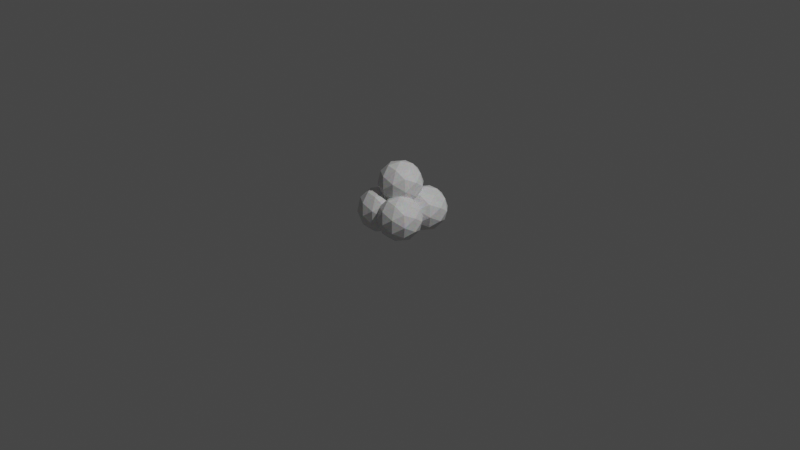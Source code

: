 # Source: SnowballPile.blend  (saved by Blender 3.3.6; exported with 4.5.12 LTS)
import bpy
from mathutils import Matrix  # noqa: F401  (used for matrix-valued properties, if any)

bpy.ops.wm.read_factory_settings(use_empty=True)
scene = bpy.context.scene
scene.name = 'Scene'

# ---- collections
col_collection = bpy.data.collections.new('Collection'); scene.collection.children.link(col_collection)

# ---- materials (node trees are filled in below, after node groups)
mat_snow_001 = bpy.data.materials.new('Snow.001')
mat_snow_001.use_transparent_shadow = False

# ---- material node trees
mat_snow_001.use_nodes = True; mat_snow_001.node_tree.nodes.clear()
_N = mat_snow_001.node_tree.nodes; _L = mat_snow_001.node_tree.links
n0 = _N.new('ShaderNodeBsdfPrincipled'); n0.name = 'Principled BSDF'; n0.location = (93, 371)
n0.distribution = 'GGX'
n0.subsurface_method = 'RANDOM_WALK_SKIN'
n0.inputs[3].default_value = 1.45
n0.inputs[27].default_value = (0.0, 0.0, 0.0, 1.0)
n0.inputs[28].default_value = 1.0
n1 = _N.new('ShaderNodeOutputMaterial'); n1.name = 'Material Output'; n1.location = (383, 371)
n2 = _N.new('ShaderNodeMix'); n2.name = 'Mix'; n2.location = (-155, 364)
n2.data_type = 'RGBA'
n2.inputs[7].default_value = (1.0, 1.0, 1.0, 1.0)
n3 = _N.new('ShaderNodeTexNoise'); n3.name = 'Noise Texture'; n3.location = (-347, 320)
n3.inputs[4].default_value = 0.52
n3.inputs[8].default_value = 7.6
_L.new(n0.outputs[0], n1.inputs[0])
_L.new(n3.outputs[1], n2.inputs[6])
_L.new(n2.outputs[2], n0.inputs[0])
n1.is_active_output = True

# ---- world
world_world = bpy.data.worlds.new('World'); scene.world = world_world
world_world.use_nodes = True; world_world.node_tree.nodes.clear()
_N = world_world.node_tree.nodes; _L = world_world.node_tree.links
n0 = _N.new('ShaderNodeOutputWorld'); n0.name = 'World Output'; n0.location = (300, 300)
n1 = _N.new('ShaderNodeBackground'); n1.name = 'Background'; n1.location = (10, 300)
n1.inputs[0].default_value = (0.05088, 0.05088, 0.05088, 1.0)
_L.new(n1.outputs[0], n0.inputs[0])
n0.is_active_output = True
world_world.color = (0.05088, 0.05088, 0.05088)
world_world.use_sun_shadow = False
world_world.sun_shadow_jitter_overblur = 0.0

# ---- cameras
cam_camera = bpy.data.cameras.new('Camera')
cam_camera.clip_end = 100.0
cam_camera.ortho_scale = 7.314

# ---- lights
light_light = bpy.data.lights.new('Light', 'POINT')
light_light.transmission_factor = 0.0
light_light.energy = 1000.0
light_light.shadow_soft_size = 0.1
light_light.shadow_maximum_resolution = 0.006
light_light.use_absolute_resolution = True

# ---- meshes
me_icosphere_013 = bpy.data.meshes.new('Icosphere.013')
me_icosphere_013.from_pydata([(0.02465, -0.2535, 0.02068), (-0.2683, -0.2535, 0.02068), (-0.146, -0.08324, 0.3031), (0.1975, -0.1214, 0.1463), (0.02687, 0.04882, 0.4287), (0.1975, 0.2345, 0.1463), (-0.3905, 0.2345, 0.2239), (-0.04138, -0.1214, 0.2239), (-0.3343, -0.1214, 0.2239), (-0.212, 0.04882, 0.5063), (-0.3597, 0.04882, 0.3031), (-0.5381, 0.2345, 0.02068), (-0.4819, -0.1214, 0.02068), (-0.3343, -0.1214, -0.1825), (-0.3905, 0.2345, -0.1825), (-0.04138, -0.1214, -0.1825), (-0.04138, 0.2345, -0.1825), (0.1975, 0.2345, -0.1049), (-0.1516, 0.2345, -0.1049), (0.1975, -0.1214, -0.1049), (0.09068, 0.4482, 0.2239), (-0.07998, 0.2625, 0.5063), (0.09068, 0.09226, 0.2239), (-0.2584, 0.4482, 0.2239), (-0.4411, 0.09226, 0.1463), (-0.1482, 0.4482, 0.1463), (-0.3189, 0.2625, 0.4287), (-0.4973, 0.4482, 0.1463), (-0.4411, 0.09226, -0.1049), (-0.1482, 0.4482, -0.1049), (-0.4973, 0.4482, -0.1049), (-0.2022, 0.09226, -0.1825), (0.09068, 0.4482, -0.1825), (0.09068, 0.09226, -0.1825), (-0.2584, 0.4482, -0.1825), (0.06767, 0.2625, 0.3031), (0.2383, 0.09225, 0.02068), (0.2383, 0.4481, 0.02068), (-0.3245, 0.5802, 0.02068), (0.02465, 0.5802, 0.02068), (-0.146, 0.3946, 0.3031), (-0.1848, -0.04756, 0.4226), (-0.01416, -0.2178, 0.1401), (-0.3071, -0.2178, 0.1401), (0.1263, -0.2178, 0.0945), (-0.0444, -0.04756, 0.3769), (-0.1667, -0.2178, 0.0945), (0.08745, -0.1402, 0.214), (0.08745, 0.2157, 0.214), (-0.08321, 0.03006, 0.4964), (-0.2055, -0.1402, 0.214), (0.2279, -0.1402, 0.02068), (0.2279, 0.2157, 0.02068), (0.05722, 0.03006, 0.3031), (0.1263, -0.2178, -0.05314), (-0.1667, -0.2178, -0.05314), (-0.1009, -0.2178, 0.02068), (-0.45, 0.1381, 0.02068), (-0.3939, -0.2178, 0.02068), (-0.2716, -0.04756, 0.3031), (-0.4889, 0.2157, 0.1401), (-0.3104, 0.03006, 0.4226), (-0.4327, -0.1402, 0.1401), (-0.01416, -0.2178, -0.09877), (-0.3071, -0.2178, -0.09877), (-0.1398, 0.2157, -0.09877), (-0.4889, 0.2157, -0.09877), (-0.4327, -0.1402, -0.09877), (0.08745, 0.2157, -0.1726), (-0.2617, 0.2157, -0.1726), (0.08745, -0.1402, -0.1726), (-0.2055, -0.1402, -0.1726), (0.2519, -0.01459, 0.0945), (0.2519, 0.3413, 0.0945), (0.0812, 0.1557, 0.3769), (0.2519, 0.3413, -0.05314), (0.2519, -0.01459, -0.05314), (0.0812, 0.1557, 0.2293), (0.02465, -0.01459, 0.2596), (-0.3245, 0.3413, 0.2596), (-0.146, 0.1557, 0.542), (0.02465, 0.3413, 0.2596), (0.1651, -0.01459, 0.214), (-0.005583, 0.1557, 0.4964), (0.1651, 0.3413, 0.214), (-0.5517, 0.3413, 0.0945), (-0.3732, 0.1557, 0.3769), (-0.4955, -0.01459, 0.0945), (-0.2864, 0.1557, 0.4964), (-0.4649, 0.3413, 0.214), (-0.4087, -0.01459, 0.214), (-0.1158, -0.01459, -0.1726), (-0.4087, -0.01459, -0.1726), (-0.1158, 0.3413, -0.1726), (-0.4649, 0.3413, -0.1726), (-0.3732, 0.1557, 0.2293), (-0.5517, 0.3413, -0.05314), (-0.4955, -0.01459, -0.05314), (-0.184, 0.3413, -0.1726), (0.1651, 0.3413, -0.1726), (0.1651, -0.01459, -0.1726), (-0.1278, -0.01459, -0.1726), (0.02465, -0.01459, -0.2182), (0.02465, 0.3413, -0.2182), (-0.3245, 0.3413, -0.2182), (-0.2683, -0.01459, -0.2182), (0.1891, 0.4669, 0.1401), (0.1891, 0.111, 0.1401), (-0.16, 0.4669, 0.1401), (0.0184, 0.2813, 0.4226), (-0.3873, 0.4669, 0.214), (-0.03815, 0.4669, 0.214), (-0.2088, 0.2813, 0.4964), (-0.5277, 0.4669, 0.02068), (-0.3492, 0.2813, 0.3031), (-0.4715, 0.111, 0.02068), (-0.3873, 0.4669, -0.1726), (-0.03815, 0.111, -0.1726), (-0.03815, 0.4669, -0.1726), (-0.3311, 0.111, -0.1726), (-0.16, 0.4669, -0.09877), (0.1891, 0.111, -0.09877), (0.1891, 0.4669, -0.09877), (-0.1072, 0.3589, 0.4226), (0.06346, 0.5445, 0.1401), (-0.2856, 0.5445, 0.1401), (-0.1989, 0.5445, 0.02068), (-0.02041, 0.3589, 0.3031), (0.1502, 0.5445, 0.02068), (-0.07696, 0.5445, 0.0945), (-0.2476, 0.3589, 0.3769), (-0.4261, 0.5445, 0.0945), (-0.4261, 0.5445, -0.05314), (-0.07696, 0.5445, -0.05314), (0.06346, 0.5445, -0.09877), (-0.2856, 0.5445, -0.09877), (-0.1202, -0.1257, -0.1202), (-0.1254, -0.1374, -0.111), (-0.1212, -0.04278, -0.156), (-0.09204, -0.04867, 0.2171), (-0.04754, -0.04867, 0.2316), (-0.03288, -0.03876, 0.2377), (-0.005377, -0.01459, 0.2498), (-0.0444, -0.04756, 0.2328), (0.1012, 0.1653, 0.1401), (0.06882, 0.1697, 0.1566), (-0.1218, 0.128, -0.08573), (-0.09099, 0.1697, -0.06334), (0.03294, 0.1653, -0.1209), (0.06882, 0.1697, -0.1153), (0.1676, 0.1697, 0.02068), (0.1619, 0.1653, -0.0152), (0.1012, 0.1653, -0.09877), (0.1146, 0.1614, -0.08902), (0.1403, 0.1571, -0.06334), (0.1568, 0.1614, -0.03096), (-0.05189, 0.1614, -0.09877), (-0.0653, 0.1653, -0.08902), (0.01636, 0.1614, -0.1209), (-0.01952, 0.1571, -0.1153), (-0.1234, 0.09648, -0.1202), (-0.1182, 0.1083, -0.111), (-0.1176, 0.1195, -0.09877), (0.03294, 0.1653, 0.1623), (0.03039, 0.1647, 0.1623), (0.03136, 0.1641, 0.1635), (0.03852, 0.1557, 0.1706), (0.05898, 0.112, 0.2081), (0.05746, 0.09709, 0.2213), (0.1403, 0.1571, 0.1047), (0.1146, 0.1614, 0.1304), (0.1568, 0.1614, 0.07233), (0.1619, 0.1653, 0.05656), (-0.1225, 0.01361, -0.156), (-0.1227, 0.008286, -0.1581), (0.01458, 0.005548, 0.2523), (0.04224, 0.03931, 0.2412), (-0.1218, -0.01459, -0.1643), (-0.1209, -0.03746, -0.1581), (-0.1212, -0.04278, 0.1974), (-0.1211, -0.04256, 0.1975), (-0.1211, -0.04257, 0.1975), (-0.1202, -0.1257, 0.1615), (-0.1006, -0.04756, 0.211), (-0.1254, -0.1374, 0.1524), (-0.126, -0.1487, -0.09877), (-0.1218, -0.1571, -0.08573), (-0.1228, -0.1741, -0.04665), (-0.128, -0.1882, 0.02068), (-0.1215, -0.1833, -0.02031), (-0.1215, -0.1833, 0.06167), (-0.1228, -0.1741, 0.08802), (-0.1218, -0.1571, 0.1271), (-0.126, -0.1487, 0.1401), (-0.2592, -0.03272, 0.253), (-0.2745, -0.0247, 0.2562), (-0.2883, -0.01459, 0.2531), (-0.2878, -0.01509, 0.2532), (-0.3746, 0.1451, 0.1401), (-0.399, 0.1492, 0.1157), (-0.3448, 0.1087, 0.2055), (-0.3385, 0.1258, 0.1912), (-0.3654, 0.1457, 0.1468), (-0.3511, 0.1511, 0.1523), (-0.4333, 0.1402, -0.007069), (-0.399, 0.1492, -0.07432), (-0.2474, 0.1749, -0.1118), (-0.2416, 0.1756, -0.1109), (-0.2273, 0.181, -0.1054), (-0.2181, 0.1816, -0.09877), (-0.1937, 0.1775, -0.07432), (-0.3511, 0.1511, -0.1109), (-0.3453, 0.1518, -0.1118), (-0.3746, 0.1451, -0.09877), (-0.3654, 0.1457, -0.1054), (-0.4398, 0.1352, 0.02068), (-0.436, 0.1381, 0.001411), (-0.436, 0.1381, 0.03995), (-0.4333, 0.1402, 0.04843), (-0.3453, 0.1518, 0.1532), (-0.3175, 0.1584, 0.1532), (-0.32, 0.1557, 0.1561), (-0.3436, 0.09066, 0.214), (-0.3453, 0.09974, 0.209), (-0.3293, 0.03723, 0.2294), (-0.2249, -0.04756, 0.2389), (-0.1731, -0.05837, 0.2199), (-0.1523, -0.05415, 0.214), (-0.1301, -0.04756, 0.2015), (0.03971, 0.2731, 0.2353), (0.05254, 0.2208, 0.2167), (0.007204, 0.3131, 0.2502), (-0.03853, 0.3413, 0.2391), (-0.002602, 0.3233, 0.2483), (-0.1514, 0.4501, -0.0919), (-0.1482, 0.4624, -0.06995), (-0.1518, 0.4873, 0.001246), (-0.1487, 0.4897, 0.02068), (-0.1518, 0.4873, 0.04012), (-0.1514, 0.4501, 0.1333), (-0.1482, 0.4624, 0.1113), (-0.1514, 0.4496, -0.09248), (-0.1537, 0.4373, -0.09967), (-0.1537, 0.4373, 0.141), (-0.1514, 0.4496, 0.1338), (-0.102, 0.3636, 0.214), (-0.1141, 0.3652, 0.2049), (-0.1223, 0.3628, 0.2003), (-0.0791, 0.3589, 0.2223), (-0.1499, 0.3413, -0.1256), (-0.1484, 0.233, -0.09248), (-0.1461, 0.2453, -0.09967), (-0.1516, 0.2202, -0.06995), (-0.1484, 0.2325, -0.0919), (-0.1297, 0.3589, 0.191), (-0.1499, 0.3413, 0.167), (-0.1461, 0.3413, 0.1721), (-0.1497, 0.3356, 0.1654), (0.05306, 0.2119, 0.2089), (0.03906, 0.1787, 0.1788), (-0.3442, 0.2277, 0.2203), (-0.3328, 0.2711, 0.2352), (-0.3058, 0.3041, 0.2461), (-0.156, 0.3413, 0.1753), (-0.1895, 0.3589, 0.2104), (-0.1969, 0.3598, 0.2157), (-0.1811, 0.3568, 0.2048), (-0.2689, 0.3413, 0.2415), (-0.2575, 0.3513, 0.2365), (-0.2449, 0.3598, 0.2313), (-0.2476, 0.3589, 0.2323), (-0.3263, 0.1663, 0.167), (-0.3462, 0.2088, 0.2035)], [], [(42, 0, 44), (44, 51, 3), (42, 56, 0), (56, 63, 0), (0, 63, 54), (3, 51, 72), (78, 7, 47), (15, 137, 136, 138, 91), (100, 19, 70), (3, 72, 82), (140, 139, 7, 78, 142, 141, 143), (91, 102, 15), (19, 100, 76), (144, 145, 22, 107), (33, 117, 148, 149), (151, 150, 36, 121), (121, 152, 153, 154, 155, 151), (152, 121, 33, 149), (148, 117, 157, 156, 159, 158), (162, 146, 147, 157, 117, 160, 161), (163, 164, 165), (167, 168, 22, 145, 163, 165, 166), (144, 107, 172, 171, 169, 170), (107, 36, 150, 172), (36, 76, 121), (76, 100, 121), (33, 121, 100), (117, 33, 102), (117, 102, 91), (173, 160, 117, 91, 174), (175, 142, 78), (175, 78, 22, 168, 176), (22, 82, 107), (82, 72, 107), (72, 36, 107), (33, 100, 102), (102, 100, 70), (102, 70, 15), (177, 174, 91), (91, 138, 178, 177), (179, 181, 180), (181, 179, 182, 184, 7, 139, 183), (22, 78, 82), (78, 47, 82), (82, 47, 3), (72, 76, 36), (51, 76, 72), (51, 19, 76), (54, 70, 19), (63, 70, 54), (15, 70, 63), (137, 15, 63, 185), (63, 56, 187, 186, 185), (189, 187, 56, 188), (56, 191, 190, 188), (56, 42, 193, 192, 191), (42, 7, 184, 193), (51, 54, 19), (44, 54, 51), (0, 54, 44), (7, 42, 47), (47, 42, 44), (47, 44, 3), (43, 1, 46), (46, 190, 191, 192), (43, 58, 1), (58, 64, 1), (1, 64, 55), (195, 8, 50, 194), (62, 87, 12), (92, 13, 67), (138, 136, 71, 101, 178), (90, 8, 195, 197, 196), (12, 87, 97), (92, 105, 13), (101, 177, 178), (24, 200, 201, 203, 202, 198, 199), (205, 28, 115, 204), (31, 119, 206, 207, 208), (161, 31, 208, 209, 162), (119, 211, 212, 206), (119, 28, 205, 213, 214, 211), (216, 204, 115, 218, 217, 215), (24, 199, 218, 115), (221, 220, 219, 203, 201), (177, 101, 173, 174), (31, 161, 160, 173, 101), (119, 31, 105), (119, 105, 92), (28, 119, 92), (97, 115, 28), (87, 115, 97), (24, 115, 87), (24, 90, 222, 223, 200), (222, 90, 196, 224), (31, 101, 105), (105, 101, 71), (105, 71, 13), (97, 28, 92), (67, 97, 92), (12, 97, 67), (90, 24, 87), (62, 90, 87), (90, 62, 8), (225, 194, 50, 227, 226), (227, 50, 182, 179, 180, 228), (55, 71, 136, 137, 185, 186), (64, 71, 55), (13, 71, 64), (67, 13, 64), (58, 67, 64), (58, 12, 67), (62, 12, 58), (62, 58, 43), (8, 62, 43), (189, 55, 186, 187), (46, 55, 189, 188, 190), (1, 55, 46), (8, 43, 50), (50, 43, 46), (184, 182, 50, 46, 192, 193), (171, 52, 5, 169), (5, 52, 73), (229, 230, 48, 81, 231), (93, 16, 65), (99, 17, 68), (5, 73, 84), (233, 231, 81, 232), (93, 103, 16), (17, 99, 75), (20, 106, 124), (25, 111, 129), (133, 29, 234, 235, 236), (134, 32, 118), (37, 122, 128), (39, 128, 134), (128, 122, 134), (134, 122, 32), (39, 134, 133), (133, 134, 118), (133, 118, 29), (129, 39, 133), (237, 238, 129, 133, 236), (25, 129, 238, 240, 239), (129, 124, 39), (111, 124, 129), (124, 111, 20), (124, 128, 39), (124, 106, 128), (106, 37, 128), (37, 75, 122), (75, 99, 122), (32, 122, 99), (118, 32, 103), (118, 103, 93), (29, 118, 93), (234, 29, 242, 241), (25, 239, 244, 243), (245, 111, 25, 247, 246), (111, 245, 248, 232, 81), (111, 81, 20), (20, 84, 106), (84, 73, 106), (73, 37, 106), (32, 99, 103), (103, 99, 68), (103, 68, 16), (29, 93, 249, 242), (93, 65, 250, 251, 249), (253, 250, 65, 252), (256, 254, 247, 25, 243, 255), (255, 257, 256), (20, 81, 84), (81, 48, 84), (84, 48, 5), (73, 75, 37), (52, 75, 73), (52, 17, 75), (153, 68, 17, 154), (148, 158, 68, 153, 152, 149), (16, 68, 158, 159), (156, 65, 16, 159), (17, 52, 155, 154), (52, 171, 172, 150, 151, 155), (48, 230, 258, 259), (163, 145, 144, 170, 48, 259, 164), (169, 5, 48, 170), (57, 215, 217), (215, 57, 216), (262, 79, 6, 260, 261), (60, 85, 11), (94, 14, 66), (98, 18, 69), (255, 263, 257), (89, 6, 79), (11, 85, 96), (94, 104, 14), (251, 18, 98, 249), (23, 108, 125), (27, 110, 131), (113, 132, 30), (135, 34, 116), (235, 120, 126, 237, 236), (38, 126, 135), (126, 120, 135), (135, 120, 34), (38, 135, 132), (132, 135, 116), (132, 116, 30), (131, 38, 132), (113, 131, 132), (27, 131, 113), (131, 125, 38), (110, 125, 131), (125, 110, 23), (125, 126, 38), (125, 108, 126), (238, 237, 126, 108, 240), (120, 235, 234, 241), (249, 98, 120, 241, 242), (34, 120, 98), (116, 34, 104), (116, 104, 94), (30, 116, 94), (96, 113, 30), (85, 113, 96), (27, 113, 85), (27, 89, 110), (110, 89, 79), (110, 79, 23), (266, 108, 23, 265, 264), (244, 108, 266, 263, 255, 243), (239, 240, 108, 244), (34, 98, 104), (104, 98, 69), (104, 69, 14), (96, 30, 94), (66, 96, 94), (11, 96, 66), (89, 27, 85), (60, 89, 85), (89, 60, 6), (269, 265, 23, 79, 267, 268, 270), (79, 262, 267), (250, 253, 18, 251), (207, 69, 18, 210, 209, 208), (212, 69, 207, 206), (14, 69, 212, 211, 214), (66, 14, 214, 213), (216, 57, 66, 213, 205, 204), (57, 11, 66), (60, 11, 57), (199, 198, 60, 57, 217, 218), (198, 202, 6, 60), (272, 260, 6, 202, 203, 219, 271), (271, 219, 220), (41, 2, 45), (45, 53, 4), (41, 59, 2), (226, 2, 59, 225), (228, 183, 139, 140, 2, 226, 227), (4, 53, 74), (80, 9, 49), (61, 86, 10), (4, 74, 83), (88, 9, 80), (10, 86, 95), (166, 77, 167), (21, 109, 123), (26, 112, 130), (114, 268, 267, 262, 261), (231, 233, 127, 35, 229), (40, 127, 248, 245, 246), (248, 127, 233, 232), (269, 40, 246, 247, 254, 264, 265), (264, 254, 256, 257, 263, 266), (40, 269, 270, 130), (114, 130, 270, 268), (26, 130, 114), (130, 123, 40), (112, 123, 130), (123, 112, 21), (123, 127, 40), (123, 109, 127), (109, 35, 127), (229, 35, 77, 258, 230), (259, 258, 77, 166, 165, 164), (65, 156, 157, 147, 146, 162, 209, 210, 18, 253, 252), (95, 114, 261, 260, 272), (86, 114, 95), (26, 114, 86), (26, 88, 112), (112, 88, 80), (112, 80, 21), (21, 83, 109), (83, 74, 109), (74, 35, 109), (271, 220, 221, 95, 272), (223, 95, 221, 201, 200), (10, 95, 223, 222, 224), (88, 26, 86), (61, 88, 86), (88, 61, 9), (21, 80, 83), (80, 49, 83), (83, 49, 4), (74, 77, 35), (53, 77, 74), (168, 167, 77, 53, 176), (181, 183, 228, 180), (59, 197, 195, 194, 225), (59, 10, 224, 196, 197), (61, 10, 59), (61, 59, 41), (9, 61, 41), (53, 141, 142, 175, 176), (45, 143, 141, 53), (143, 45, 2, 140), (9, 41, 49), (49, 41, 45), (49, 45, 4)])
_uv = me_icosphere_013.uv_layers.new(name='UVMap')
_uv.uv.foreach_set('vector', [0.1364, 0.07873, 0.1818, 0.0, 0.2273, 0.07873, 0.3182, 0.07873, 0.3636, 0.1575, 0.2727, 0.1575, 0.9545, 0.07873, 0.8636, 0.07873, 0.9091, 0.0, 0.7727, 0.07873, 0.6818, 0.07873, 0.7273, 0.0, 0.5455, 0.0, 0.5909, 0.07873, 0.5, 0.07873, 0.2727, 0.1575, 0.3636, 0.1575, 0.3182, 0.2362, 0.1364, 0.2362, 0.09091, 0.1575, 0.1818, 0.1575, 0.6364, 0.1575, 0.714, 0.1575, 0.7071, 0.1645, 0.692, 0.2185, 0.6818, 0.2362, 0.5, 0.2362, 0.4545, 0.1575, 0.5455, 0.1575, 0.2727, 0.1575, 0.3182, 0.2362, 0.2273, 0.2362, 0.08876, 0.2111, 0.05995, 0.2111, 0.09091, 0.1575, 0.1364, 0.2362, 0.1169, 0.2362, 0.09851, 0.2184, 0.09083, 0.2119, 0.6818, 0.2362, 0.5909, 0.2362, 0.6364, 0.1575, 0.4545, 0.1575, 0.5, 0.2362, 0.4091, 0.2362, 0.2409, 0.37, 0.2183, 0.3782, 0.1818, 0.3149, 0.2727, 0.3149, 0.5455, 0.3149, 0.6364, 0.3149, 0.6046, 0.37, 0.582, 0.3782, 0.4227, 0.37, 0.4001, 0.3782, 0.3636, 0.3149, 0.4545, 0.3149, 0.4545, 0.3149, 0.4863, 0.37, 0.4766, 0.366, 0.4545, 0.3616, 0.4325, 0.366, 0.4227, 0.37, 0.4863, 0.37, 0.4545, 0.3149, 0.5455, 0.3149, 0.509, 0.3782, 0.6046, 0.37, 0.6364, 0.3149, 0.6682, 0.37, 0.6585, 0.366, 0.6364, 0.3616, 0.6143, 0.366, 0.7055, 0.3355, 0.7104, 0.3441, 0.6908, 0.3782, 0.6682, 0.37, 0.6364, 0.3149, 0.7068, 0.3149, 0.7042, 0.3251, 0.1227, 0.37, 0.1212, 0.3694, 0.122, 0.3688, 0.1552, 0.3278, 0.1584, 0.3149, 0.1818, 0.3149, 0.1453, 0.3782, 0.1227, 0.37, 0.122, 0.3688, 0.1292, 0.3625, 0.2409, 0.37, 0.2727, 0.3149, 0.3045, 0.37, 0.2948, 0.366, 0.2727, 0.3616, 0.2506, 0.366, 0.2727, 0.3149, 0.3636, 0.3149, 0.3271, 0.3782, 0.3045, 0.37, 0.3636, 0.3149, 0.4091, 0.2362, 0.4545, 0.3149, 0.4091, 0.2362, 0.5, 0.2362, 0.4545, 0.3149, 0.5455, 0.3149, 0.4545, 0.3149, 0.5, 0.2362, 0.6364, 0.3149, 0.5455, 0.3149, 0.5909, 0.2362, 0.6364, 0.3149, 0.5909, 0.2362, 0.6818, 0.2362, 0.6922, 0.2567, 0.7068, 0.3149, 0.6364, 0.3149, 0.6818, 0.2362, 0.6915, 0.253, 0.1291, 0.2488, 0.1169, 0.2362, 0.1364, 0.2362, 0.1291, 0.2488, 0.1364, 0.2362, 0.1818, 0.3149, 0.1584, 0.3149, 0.1482, 0.2744, 0.1818, 0.3149, 0.2273, 0.2362, 0.2727, 0.3149, 0.2273, 0.2362, 0.3182, 0.2362, 0.2727, 0.3149, 0.3182, 0.2362, 0.3636, 0.3149, 0.2727, 0.3149, 0.5455, 0.3149, 0.5, 0.2362, 0.5909, 0.2362, 0.5909, 0.2362, 0.5, 0.2362, 0.5455, 0.1575, 0.5909, 0.2362, 0.5455, 0.1575, 0.6364, 0.1575, 0.6881, 0.2362, 0.6915, 0.253, 0.6818, 0.2362, 0.6818, 0.2362, 0.692, 0.2185, 0.6909, 0.2219, 0.6881, 0.2362, 0.9443, 0.2185, 0.9444, 0.2186, 0.9444, 0.2187, 0.9444, 0.2186, 0.9443, 0.2185, 0.9292, 0.1645, 0.9224, 0.1575, 1.0, 0.1575, 0.969, 0.2111, 0.9616, 0.2129, 0.1818, 0.3149, 0.1364, 0.2362, 0.2273, 0.2362, 0.1364, 0.2362, 0.1818, 0.1575, 0.2273, 0.2362, 0.2273, 0.2362, 0.1818, 0.1575, 0.2727, 0.1575, 0.3182, 0.2362, 0.4091, 0.2362, 0.3636, 0.3149, 0.3636, 0.1575, 0.4091, 0.2362, 0.3182, 0.2362, 0.3636, 0.1575, 0.4545, 0.1575, 0.4091, 0.2362, 0.5, 0.07873, 0.5455, 0.1575, 0.4545, 0.1575, 0.5909, 0.07873, 0.5455, 0.1575, 0.5, 0.07873, 0.6364, 0.1575, 0.5455, 0.1575, 0.5909, 0.07873, 0.714, 0.1575, 0.6364, 0.1575, 0.6818, 0.07873, 0.7223, 0.1489, 0.6818, 0.07873, 0.7727, 0.07873, 0.7471, 0.1231, 0.7273, 0.1403, 0.7223, 0.1489, 0.7608, 0.1122, 0.7471, 0.1231, 0.7727, 0.07873, 0.7867, 0.1029, 0.8636, 0.07873, 0.8893, 0.1231, 0.8755, 0.1122, 0.8497, 0.1029, 0.8636, 0.07873, 0.9545, 0.07873, 0.9141, 0.1489, 0.9091, 0.1403, 0.8893, 0.1231, 0.9545, 0.07873, 1.0, 0.1575, 0.9224, 0.1575, 0.9141, 0.1489, 0.3636, 0.1575, 0.4091, 0.07873, 0.4545, 0.1575, 0.3182, 0.07873, 0.4091, 0.07873, 0.3636, 0.1575, 0.3636, 0.0, 0.4091, 0.07873, 0.3182, 0.07873, 0.09091, 0.1575, 0.1364, 0.07873, 0.1818, 0.1575, 0.1818, 0.1575, 0.1364, 0.07873, 0.2273, 0.07873, 0.1818, 0.1575, 0.2273, 0.07873, 0.2727, 0.1575, 0.1364, 0.07873, 0.1818, 0.0, 0.2273, 0.07873, 0.3182, 0.07873, 0.3384, 0.1137, 0.3189, 0.1185, 0.2896, 0.1283, 0.9545, 0.07873, 0.8636, 0.07873, 0.9091, 0.0, 0.7727, 0.07873, 0.6818, 0.07873, 0.7273, 0.0, 0.5455, 0.0, 0.5909, 0.07873, 0.5, 0.07873, 0.1321, 0.2287, 0.09091, 0.1575, 0.1818, 0.1575, 0.1429, 0.2248, 0.9091, 0.1575, 0.8636, 0.2362, 0.8182, 0.1575, 0.6818, 0.2362, 0.6364, 0.1575, 0.7273, 0.1575, 0.4896, 0.2156, 0.475, 0.1575, 0.5455, 0.1575, 0.5, 0.2362, 0.4903, 0.2193, 0.04546, 0.2362, 0.09091, 0.1575, 0.1321, 0.2287, 0.1237, 0.2358, 0.1234, 0.2362, 0.8182, 0.1575, 0.8636, 0.2362, 0.7727, 0.2362, 0.6818, 0.2362, 0.5909, 0.2362, 0.6364, 0.1575, 0.5, 0.2362, 0.4937, 0.2362, 0.4903, 0.2193, 0.0, 0.3149, 0.07955, 0.3149, 0.08224, 0.3299, 0.06743, 0.3556, 0.05608, 0.3528, 0.04837, 0.3537, 0.02686, 0.3614, 0.7541, 0.3614, 0.7273, 0.3149, 0.8182, 0.3149, 0.8011, 0.3445, 0.5455, 0.3149, 0.6364, 0.3149, 0.5989, 0.3797, 0.5953, 0.3811, 0.5873, 0.3874, 0.4678, 0.3149, 0.5455, 0.3149, 0.5036, 0.3874, 0.4959, 0.3866, 0.4595, 0.3235, 0.6364, 0.3149, 0.6598, 0.3556, 0.6563, 0.3563, 0.5989, 0.3797, 0.6364, 0.3149, 0.7273, 0.3149, 0.7004, 0.3614, 0.6789, 0.3537, 0.6712, 0.3528, 0.6598, 0.3556, 0.8063, 0.3424, 0.8011, 0.3445, 0.8182, 0.3149, 0.8353, 0.3445, 0.83, 0.3424, 0.8182, 0.3394, 0.9091, 0.3149, 0.8822, 0.3614, 0.8353, 0.3445, 0.8182, 0.3149, 0.08637, 0.3602, 0.0873, 0.363, 0.07101, 0.3563, 0.06743, 0.3556, 0.08224, 0.3299, 0.4937, 0.2362, 0.5, 0.2362, 0.4898, 0.2539, 0.4909, 0.2505, 0.5455, 0.3149, 0.4678, 0.3149, 0.4747, 0.3079, 0.4898, 0.2539, 0.5, 0.2362, 0.6364, 0.3149, 0.5455, 0.3149, 0.5909, 0.2362, 0.6364, 0.3149, 0.5909, 0.2362, 0.6818, 0.2362, 0.7273, 0.3149, 0.6364, 0.3149, 0.6818, 0.2362, 0.7727, 0.2362, 0.8182, 0.3149, 0.7273, 0.3149, 0.8636, 0.2362, 0.8182, 0.3149, 0.7727, 0.2362, 0.9091, 0.3149, 0.8182, 0.3149, 0.8636, 0.2362, 0.0, 0.3149, 0.04546, 0.2362, 0.08355, 0.3022, 0.08066, 0.3087, 0.07955, 0.3149, 0.08355, 0.3022, 0.04546, 0.2362, 0.1234, 0.2362, 0.0949, 0.2687, 0.5455, 0.3149, 0.5, 0.2362, 0.5909, 0.2362, 0.5909, 0.2362, 0.5, 0.2362, 0.5455, 0.1575, 0.5909, 0.2362, 0.5455, 0.1575, 0.6364, 0.1575, 0.7727, 0.2362, 0.7273, 0.3149, 0.6818, 0.2362, 0.7273, 0.1575, 0.7727, 0.2362, 0.6818, 0.2362, 0.8182, 0.1575, 0.7727, 0.2362, 0.7273, 0.1575, 0.9545, 0.2362, 0.9091, 0.3149, 0.8636, 0.2362, 0.9091, 0.1575, 0.9545, 0.2362, 0.8636, 0.2362, 0.9545, 0.2362, 0.9091, 0.1575, 1.0, 0.1575, 0.1657, 0.2155, 0.1429, 0.2248, 0.1818, 0.1575, 0.213, 0.2114, 0.1997, 0.2087, 0.213, 0.2114, 0.1818, 0.1575, 0.2522, 0.1575, 0.2377, 0.2156, 0.2376, 0.2158, 0.2309, 0.2134, 0.5, 0.07873, 0.5455, 0.1575, 0.475, 0.1575, 0.4776, 0.1473, 0.4763, 0.1369, 0.4714, 0.1283, 0.5909, 0.07873, 0.5455, 0.1575, 0.5, 0.07873, 0.6364, 0.1575, 0.5455, 0.1575, 0.5909, 0.07873, 0.7273, 0.1575, 0.6364, 0.1575, 0.6818, 0.07873, 0.7727, 0.07873, 0.7273, 0.1575, 0.6818, 0.07873, 0.7727, 0.07873, 0.8182, 0.1575, 0.7273, 0.1575, 0.9091, 0.1575, 0.8182, 0.1575, 0.8636, 0.07873, 0.9091, 0.1575, 0.8636, 0.07873, 0.9545, 0.07873, 1.0, 0.1575, 0.9091, 0.1575, 0.9545, 0.07873, 0.3889, 0.1137, 0.4091, 0.07873, 0.4377, 0.1283, 0.4084, 0.1185, 0.3182, 0.07873, 0.4091, 0.07873, 0.3889, 0.1137, 0.3636, 0.1087, 0.3384, 0.1137, 0.3636, 0.0, 0.4091, 0.07873, 0.3182, 0.07873, 0.09091, 0.1575, 0.1364, 0.07873, 0.1818, 0.1575, 0.1818, 0.1575, 0.1364, 0.07873, 0.2273, 0.07873, 0.2497, 0.1473, 0.2522, 0.1575, 0.1818, 0.1575, 0.2273, 0.07873, 0.2559, 0.1283, 0.2509, 0.1369, 0.3318, 0.1024, 0.3636, 0.1575, 0.2727, 0.1575, 0.3092, 0.09423, 0.2727, 0.1575, 0.3636, 0.1575, 0.3182, 0.2362, 0.1476, 0.1916, 0.1572, 0.1575, 0.1818, 0.1575, 0.1364, 0.2362, 0.1244, 0.2154, 0.6818, 0.2362, 0.6364, 0.1575, 0.7273, 0.1575, 0.5, 0.2362, 0.4545, 0.1575, 0.5455, 0.1575, 0.2727, 0.1575, 0.3182, 0.2362, 0.2273, 0.2362, 0.1183, 0.2229, 0.1244, 0.2154, 0.1364, 0.2362, 0.09546, 0.2362, 0.6818, 0.2362, 0.5909, 0.2362, 0.6364, 0.1575, 0.4545, 0.1575, 0.5, 0.2362, 0.4091, 0.2362, 0.1818, 0.3149, 0.2727, 0.3149, 0.2273, 0.3937, 0.0, 0.3149, 0.09091, 0.3149, 0.04546, 0.3937, 0.7727, 0.3937, 0.7273, 0.3149, 0.7367, 0.3149, 0.7534, 0.3229, 0.8062, 0.3356, 0.5909, 0.3937, 0.5455, 0.3149, 0.6364, 0.3149, 0.3636, 0.3149, 0.4545, 0.3149, 0.4091, 0.3937, 0.4545, 0.4724, 0.4091, 0.3937, 0.5, 0.3937, 0.4091, 0.3937, 0.4545, 0.3149, 0.5, 0.3937, 0.5, 0.3937, 0.4545, 0.3149, 0.5455, 0.3149, 0.6364, 0.4724, 0.5909, 0.3937, 0.6818, 0.3937, 0.6818, 0.3937, 0.5909, 0.3937, 0.6364, 0.3149, 0.6818, 0.3937, 0.6364, 0.3149, 0.7273, 0.3149, 0.8636, 0.3937, 0.8182, 0.4724, 0.7727, 0.3937, 0.8182, 0.338, 0.8301, 0.3356, 0.8636, 0.3937, 0.7727, 0.3937, 0.8062, 0.3356, 0.9091, 0.3149, 0.8636, 0.3937, 0.8301, 0.3356, 0.883, 0.3229, 0.8997, 0.3149, 0.04546, 0.3937, 0.1364, 0.3937, 0.09091, 0.4724, 0.09091, 0.3149, 0.1364, 0.3937, 0.04546, 0.3937, 0.1364, 0.3937, 0.09091, 0.3149, 0.1818, 0.3149, 0.2273, 0.3937, 0.3182, 0.3937, 0.2727, 0.4724, 0.2273, 0.3937, 0.2727, 0.3149, 0.3182, 0.3937, 0.2727, 0.3149, 0.3636, 0.3149, 0.3182, 0.3937, 0.3636, 0.3149, 0.4091, 0.2362, 0.4545, 0.3149, 0.4091, 0.2362, 0.5, 0.2362, 0.4545, 0.3149, 0.5455, 0.3149, 0.4545, 0.3149, 0.5, 0.2362, 0.6364, 0.3149, 0.5455, 0.3149, 0.5909, 0.2362, 0.6364, 0.3149, 0.5909, 0.2362, 0.6818, 0.2362, 0.7273, 0.3149, 0.6364, 0.3149, 0.6818, 0.2362, 0.7367, 0.3149, 0.7273, 0.3149, 0.7319, 0.307, 0.7363, 0.3146, 0.9091, 0.3149, 0.8997, 0.3149, 0.9001, 0.3146, 0.9045, 0.307, 0.05354, 0.2502, 0.09091, 0.3149, 0.0, 0.3149, 0.03631, 0.252, 0.04291, 0.2528, 0.09091, 0.3149, 0.05354, 0.2502, 0.06852, 0.2472, 0.09546, 0.2362, 0.1364, 0.2362, 0.09091, 0.3149, 0.1364, 0.2362, 0.1818, 0.3149, 0.1818, 0.3149, 0.2273, 0.2362, 0.2727, 0.3149, 0.2273, 0.2362, 0.3182, 0.2362, 0.2727, 0.3149, 0.3182, 0.2362, 0.3636, 0.3149, 0.2727, 0.3149, 0.5455, 0.3149, 0.5, 0.2362, 0.5909, 0.2362, 0.5909, 0.2362, 0.5, 0.2362, 0.5455, 0.1575, 0.5909, 0.2362, 0.5455, 0.1575, 0.6364, 0.1575, 0.7273, 0.3149, 0.6818, 0.2362, 0.7176, 0.2362, 0.7319, 0.307, 0.6818, 0.2362, 0.7273, 0.1575, 0.7335, 0.1683, 0.7291, 0.176, 0.7176, 0.2362, 0.7339, 0.1679, 0.7335, 0.1683, 0.7273, 0.1575, 0.7492, 0.1575, 0.9227, 0.2362, 0.9381, 0.2491, 0.9454, 0.252, 0.9091, 0.3149, 0.9045, 0.307, 0.9188, 0.2362, 0.9188, 0.2362, 0.9181, 0.2326, 0.9227, 0.2362, 0.1818, 0.3149, 0.1364, 0.2362, 0.2273, 0.2362, 0.1364, 0.2362, 0.1818, 0.1575, 0.2273, 0.2362, 0.2273, 0.2362, 0.1818, 0.1575, 0.2727, 0.1575, 0.3182, 0.2362, 0.4091, 0.2362, 0.3636, 0.3149, 0.3636, 0.1575, 0.4091, 0.2362, 0.3182, 0.2362, 0.3636, 0.1575, 0.4545, 0.1575, 0.4091, 0.2362, 0.5137, 0.1024, 0.5455, 0.1575, 0.4545, 0.1575, 0.4911, 0.09423, 0.5676, 0.1063, 0.5773, 0.1024, 0.5455, 0.1575, 0.5137, 0.1024, 0.5234, 0.1064, 0.5455, 0.1108, 0.6364, 0.1575, 0.5455, 0.1575, 0.5773, 0.1024, 0.5999, 0.09423, 0.6955, 0.1024, 0.7273, 0.1575, 0.6364, 0.1575, 0.6729, 0.09423, 0.4545, 0.1575, 0.3636, 0.1575, 0.3954, 0.1024, 0.418, 0.09423, 0.3636, 0.1575, 0.3318, 0.1024, 0.3415, 0.1064, 0.3636, 0.1108, 0.3857, 0.1064, 0.3954, 0.1024, 0.1818, 0.1575, 0.1572, 0.1575, 0.16, 0.15, 0.1602, 0.12, 0.1597, 0.1063, 0.1818, 0.1108, 0.2039, 0.1064, 0.2136, 0.1024, 0.1818, 0.1575, 0.1602, 0.12, 0.1582, 0.1057, 0.2362, 0.09423, 0.2727, 0.1575, 0.1818, 0.1575, 0.2136, 0.1024, 0.8636, 0.07873, 0.8673, 0.07233, 0.8783, 0.07873, 0.769, 0.07233, 0.7727, 0.07873, 0.7581, 0.07873, 0.1498, 0.2128, 0.1364, 0.2362, 0.09091, 0.1575, 0.1235, 0.1575, 0.1312, 0.1879, 0.9091, 0.1575, 0.8636, 0.2362, 0.8182, 0.1575, 0.6818, 0.2362, 0.6364, 0.1575, 0.7273, 0.1575, 0.5, 0.2362, 0.4545, 0.1575, 0.5455, 0.1575, 0.263, 0.2362, 0.2567, 0.2362, 0.2639, 0.232, 0.04546, 0.2362, 0.09091, 0.1575, 0.1364, 0.2362, 0.8182, 0.1575, 0.8636, 0.2362, 0.7727, 0.2362, 0.6818, 0.2362, 0.5909, 0.2362, 0.6364, 0.1575, 0.4499, 0.1654, 0.4545, 0.1575, 0.5, 0.2362, 0.4643, 0.2362, 0.1818, 0.3149, 0.2727, 0.3149, 0.2273, 0.3937, 0.0, 0.3149, 0.09091, 0.3149, 0.04546, 0.3937, 0.8182, 0.3149, 0.7727, 0.3937, 0.7273, 0.3149, 0.5909, 0.3937, 0.5455, 0.3149, 0.6364, 0.3149, 0.4326, 0.3149, 0.4545, 0.3149, 0.4091, 0.3937, 0.3832, 0.3489, 0.3955, 0.3444, 0.4545, 0.4724, 0.4091, 0.3937, 0.5, 0.3937, 0.4091, 0.3937, 0.4545, 0.3149, 0.5, 0.3937, 0.5, 0.3937, 0.4545, 0.3149, 0.5455, 0.3149, 0.6364, 0.4724, 0.5909, 0.3937, 0.6818, 0.3937, 0.6818, 0.3937, 0.5909, 0.3937, 0.6364, 0.3149, 0.6818, 0.3937, 0.6364, 0.3149, 0.7273, 0.3149, 0.8636, 0.3937, 0.8182, 0.4724, 0.7727, 0.3937, 0.8182, 0.3149, 0.8636, 0.3937, 0.7727, 0.3937, 0.9091, 0.3149, 0.8636, 0.3937, 0.8182, 0.3149, 0.04546, 0.3937, 0.1364, 0.3937, 0.09091, 0.4724, 0.09091, 0.3149, 0.1364, 0.3937, 0.04546, 0.3937, 0.1364, 0.3937, 0.09091, 0.3149, 0.1818, 0.3149, 0.2273, 0.3937, 0.3182, 0.3937, 0.2727, 0.4724, 0.2273, 0.3937, 0.2727, 0.3149, 0.3182, 0.3937, 0.3318, 0.3444, 0.344, 0.3489, 0.3182, 0.3937, 0.2727, 0.3149, 0.2947, 0.3149, 0.4545, 0.3149, 0.4326, 0.3149, 0.4479, 0.3045, 0.4483, 0.3041, 0.4643, 0.2362, 0.5, 0.2362, 0.4545, 0.3149, 0.4483, 0.3041, 0.4527, 0.2964, 0.5455, 0.3149, 0.4545, 0.3149, 0.5, 0.2362, 0.6364, 0.3149, 0.5455, 0.3149, 0.5909, 0.2362, 0.6364, 0.3149, 0.5909, 0.2362, 0.6818, 0.2362, 0.7273, 0.3149, 0.6364, 0.3149, 0.6818, 0.2362, 0.7727, 0.2362, 0.8182, 0.3149, 0.7273, 0.3149, 0.8636, 0.2362, 0.8182, 0.3149, 0.7727, 0.2362, 0.9091, 0.3149, 0.8182, 0.3149, 0.8636, 0.2362, 0.0, 0.3149, 0.04546, 0.2362, 0.09091, 0.3149, 0.09091, 0.3149, 0.04546, 0.2362, 0.1364, 0.2362, 0.09091, 0.3149, 0.1364, 0.2362, 0.1818, 0.3149, 0.2329, 0.2459, 0.2727, 0.3149, 0.1818, 0.3149, 0.2194, 0.2498, 0.2258, 0.2483, 0.279, 0.3041, 0.2727, 0.3149, 0.2329, 0.2459, 0.2567, 0.2362, 0.263, 0.2362, 0.2746, 0.2964, 0.2794, 0.3045, 0.2947, 0.3149, 0.2727, 0.3149, 0.279, 0.3041, 0.5455, 0.3149, 0.5, 0.2362, 0.5909, 0.2362, 0.5909, 0.2362, 0.5, 0.2362, 0.5455, 0.1575, 0.5909, 0.2362, 0.5455, 0.1575, 0.6364, 0.1575, 0.7727, 0.2362, 0.7273, 0.3149, 0.6818, 0.2362, 0.7273, 0.1575, 0.7727, 0.2362, 0.6818, 0.2362, 0.8182, 0.1575, 0.7727, 0.2362, 0.7273, 0.1575, 0.9545, 0.2362, 0.9091, 0.3149, 0.8636, 0.2362, 0.9091, 0.1575, 0.9545, 0.2362, 0.8636, 0.2362, 0.9545, 0.2362, 0.9091, 0.1575, 1.0, 0.1575, 0.1883, 0.2498, 0.2194, 0.2498, 0.1818, 0.3149, 0.1364, 0.2362, 0.1723, 0.2362, 0.1799, 0.2436, 0.1866, 0.2491, 0.1364, 0.2362, 0.1498, 0.2128, 0.1723, 0.2362, 0.4455, 0.1578, 0.4451, 0.1575, 0.4545, 0.1575, 0.4499, 0.1654, 0.522, 0.1168, 0.5455, 0.1575, 0.4545, 0.1575, 0.4814, 0.1109, 0.5029, 0.1187, 0.5106, 0.1195, 0.5829, 0.09265, 0.5455, 0.1575, 0.522, 0.1168, 0.5256, 0.1161, 0.6364, 0.1575, 0.5455, 0.1575, 0.5829, 0.09265, 0.5865, 0.09133, 0.5945, 0.08498, 0.7273, 0.1575, 0.6364, 0.1575, 0.6782, 0.08498, 0.6859, 0.08582, 0.7581, 0.07873, 0.7727, 0.07873, 0.7273, 0.1575, 0.6859, 0.08582, 0.7069, 0.09001, 0.7528, 0.08087, 0.7727, 0.07873, 0.8182, 0.1575, 0.7273, 0.1575, 0.9091, 0.1575, 0.8182, 0.1575, 0.8636, 0.07873, 0.9294, 0.09001, 0.9505, 0.08582, 0.9091, 0.1575, 0.8636, 0.07873, 0.8783, 0.07873, 0.8835, 0.08087, 0.9505, 0.08582, 0.9582, 0.08498, 1.0, 0.1575, 0.9091, 0.1575, 0.1276, 0.1411, 0.1235, 0.1575, 0.09091, 0.1575, 0.1328, 0.08498, 0.1407, 0.09133, 0.1444, 0.09265, 0.1529, 0.1074, 0.1529, 0.1074, 0.1444, 0.09265, 0.1607, 0.09931, 0.1364, 0.07873, 0.1818, 0.0, 0.2273, 0.07873, 0.3182, 0.07873, 0.3636, 0.1575, 0.2727, 0.1575, 0.9545, 0.07873, 0.8636, 0.07873, 0.9091, 0.0, 0.6956, 0.05488, 0.7273, 0.0, 0.7727, 0.07873, 0.7238, 0.07873, 0.5555, 0.07873, 0.5364, 0.07873, 0.5302, 0.07629, 0.5014, 0.07629, 0.5455, 0.0, 0.5771, 0.05488, 0.5661, 0.0642, 0.2727, 0.1575, 0.3636, 0.1575, 0.3182, 0.2362, 0.1364, 0.2362, 0.09091, 0.1575, 0.1818, 0.1575, 0.9091, 0.1575, 0.8636, 0.2362, 0.8182, 0.1575, 0.2727, 0.1575, 0.3182, 0.2362, 0.2273, 0.2362, 0.04546, 0.2362, 0.09091, 0.1575, 0.1364, 0.2362, 0.8182, 0.1575, 0.8636, 0.2362, 0.7727, 0.2362, 0.4538, 0.2362, 0.4091, 0.2362, 0.4277, 0.204, 0.1818, 0.3149, 0.2727, 0.3149, 0.2273, 0.3937, 0.0, 0.3149, 0.09091, 0.3149, 0.04546, 0.3937, 0.8182, 0.3149, 0.7772, 0.386, 0.7798, 0.3764, 0.7797, 0.3427, 0.769, 0.3149, 0.4239, 0.3494, 0.4299, 0.3575, 0.4091, 0.3937, 0.3636, 0.3149, 0.4152, 0.3149, 0.4545, 0.4724, 0.4091, 0.3937, 0.4706, 0.3937, 0.483, 0.4042, 0.4919, 0.4077, 0.4706, 0.3937, 0.4091, 0.3937, 0.4299, 0.3575, 0.4476, 0.3758, 0.6806, 0.3958, 0.6364, 0.4724, 0.599, 0.4077, 0.6029, 0.4023, 0.6055, 0.3937, 0.6442, 0.3937, 0.6495, 0.3958, 0.6442, 0.3937, 0.6055, 0.3937, 0.6115, 0.3758, 0.6123, 0.37, 0.6179, 0.3758, 0.6382, 0.3916, 0.8182, 0.4724, 0.7739, 0.3958, 0.7746, 0.3937, 0.8636, 0.3937, 0.8182, 0.3149, 0.8636, 0.3937, 0.7746, 0.3937, 0.7772, 0.386, 0.9091, 0.3149, 0.8636, 0.3937, 0.8182, 0.3149, 0.04546, 0.3937, 0.1364, 0.3937, 0.09091, 0.4724, 0.09091, 0.3149, 0.1364, 0.3937, 0.04546, 0.3937, 0.1364, 0.3937, 0.09091, 0.3149, 0.1818, 0.3149, 0.2273, 0.3937, 0.3182, 0.3937, 0.2727, 0.4724, 0.2273, 0.3937, 0.2727, 0.3149, 0.3182, 0.3937, 0.2727, 0.3149, 0.3636, 0.3149, 0.3182, 0.3937, 0.4152, 0.3149, 0.3636, 0.3149, 0.4091, 0.2362, 0.4295, 0.2715, 0.4244, 0.2782, 0.4495, 0.2507, 0.4295, 0.2715, 0.4091, 0.2362, 0.4538, 0.2362, 0.4599, 0.2415, 0.4609, 0.2419, 0.7273, 0.1575, 0.6955, 0.1024, 0.7052, 0.1064, 0.7638, 0.3782, 0.4546, 0.3321, 0.4595, 0.3235, 0.4959, 0.3866, 0.4277, 0.1109, 0.4545, 0.1575, 0.4451, 0.1575, 0.7492, 0.1575, 0.7727, 0.2362, 0.8182, 0.3149, 0.769, 0.3149, 0.7611, 0.2866, 0.7501, 0.2754, 0.8636, 0.2362, 0.8182, 0.3149, 0.7727, 0.2362, 0.9091, 0.3149, 0.8182, 0.3149, 0.8636, 0.2362, 0.0, 0.3149, 0.04546, 0.2362, 0.09091, 0.3149, 0.09091, 0.3149, 0.04546, 0.2362, 0.1364, 0.2362, 0.09091, 0.3149, 0.1364, 0.2362, 0.1818, 0.3149, 0.1818, 0.3149, 0.2273, 0.2362, 0.2727, 0.3149, 0.2273, 0.2362, 0.3182, 0.2362, 0.2727, 0.3149, 0.3182, 0.2362, 0.3636, 0.3149, 0.2727, 0.3149, 0.7247, 0.2441, 0.7146, 0.2382, 0.717, 0.2362, 0.7727, 0.2362, 0.7501, 0.2754, 0.7525, 0.2011, 0.7727, 0.2362, 0.717, 0.2362, 0.7412, 0.2175, 0.7506, 0.2067, 0.8182, 0.1575, 0.7727, 0.2362, 0.7525, 0.2011, 0.7554, 0.1946, 0.762, 0.1575, 0.9545, 0.2362, 0.9091, 0.3149, 0.8636, 0.2362, 0.9091, 0.1575, 0.9545, 0.2362, 0.8636, 0.2362, 0.9545, 0.2362, 0.9091, 0.1575, 1.0, 0.1575, 0.1818, 0.3149, 0.1364, 0.2362, 0.2273, 0.2362, 0.1364, 0.2362, 0.1818, 0.1575, 0.2273, 0.2362, 0.2273, 0.2362, 0.1818, 0.1575, 0.2727, 0.1575, 0.3182, 0.2362, 0.4091, 0.2362, 0.3636, 0.3149, 0.3636, 0.1575, 0.4091, 0.2362, 0.3182, 0.2362, 0.419, 0.1951, 0.4277, 0.204, 0.4091, 0.2362, 0.3636, 0.1575, 0.4085, 0.1575, 0.551, 0.08379, 0.5364, 0.07873, 0.5555, 0.07873, 0.551, 0.08381, 0.7727, 0.07873, 0.7537, 0.1117, 0.7504, 0.1019, 0.7433, 0.09379, 0.7238, 0.07873, 0.7727, 0.07873, 0.8182, 0.1575, 0.762, 0.1575, 0.7539, 0.1121, 0.7537, 0.1117, 0.9091, 0.1575, 0.8182, 0.1575, 0.8636, 0.07873, 0.9091, 0.1575, 0.8636, 0.07873, 0.9545, 0.07873, 1.0, 0.1575, 0.9091, 0.1575, 0.9545, 0.07873, 0.3636, 0.1575, 0.4039, 0.08766, 0.3975, 0.1107, 0.3976, 0.1289, 0.4085, 0.1575, 0.3182, 0.07873, 0.407, 0.07873, 0.4039, 0.08766, 0.3636, 0.1575, 0.407, 0.07873, 0.3182, 0.07873, 0.3636, 0.0, 0.4077, 0.07629, 0.09091, 0.1575, 0.1364, 0.07873, 0.1818, 0.1575, 0.1818, 0.1575, 0.1364, 0.07873, 0.2273, 0.07873, 0.1818, 0.1575, 0.2273, 0.07873, 0.2727, 0.1575])
me_icosphere_013.materials.append(mat_snow_001)
me_icosphere_013.update()

# ---- objects
ob_light = bpy.data.objects.new('Light', light_light)
ob_camera = bpy.data.objects.new('Camera', cam_camera)
ob_snowball = bpy.data.objects.new('Snowball', me_icosphere_013)

# ---- transforms, parenting, visibility, modifiers, constraints
ob_light.location = (4.076, 1.005, 5.904)
ob_light.rotation_euler = (0.6503, 0.05522, 1.866)
ob_light.lock_rotations_4d = False
ob_light.empty_display_type = 'ARROWS'
ob_light.color = (0.0, 0.0, 0.0, 0.0)
ob_light.lineart.crease_threshold = 0.0
ob_camera.location = (7.359, -6.926, 4.958)
ob_camera.rotation_euler = (1.109, 0.0, 0.8149)
ob_camera.lock_rotations_4d = False
ob_camera.empty_display_type = 'ARROWS'
ob_camera.color = (0.0, 0.0, 0.0, 0.0)
ob_camera.display_type = 'WIRE'
ob_camera.lineart.crease_threshold = 0.0
ob_snowball.location = (0.0, 0.0, 0.0)

# ---- collection membership
col_collection.objects.link(ob_light)
col_collection.objects.link(ob_camera)
col_collection.objects.link(ob_snowball)

# ---- scene / render settings (as saved in the file)
scene.camera = ob_camera
scene.frame_start = 1; scene.frame_end = 250; scene.frame_set(1)
scene.render.engine = 'BLENDER_EEVEE_NEXT'
scene.cycles.sampling_pattern = 'TABULATED_SOBOL'
scene.cycles.use_light_tree = False
scene.view_settings.view_transform = 'Filmic'
bpy.context.view_layer.update()
